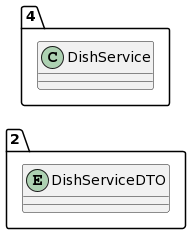

The diagram above was rendered by PlantUML. Its source (embedded in the PNG):
@startuml
allow_mixing
left to right direction
package "2"{
entity DishServiceDTO

}
package "4"{
class DishService
}
@enduml